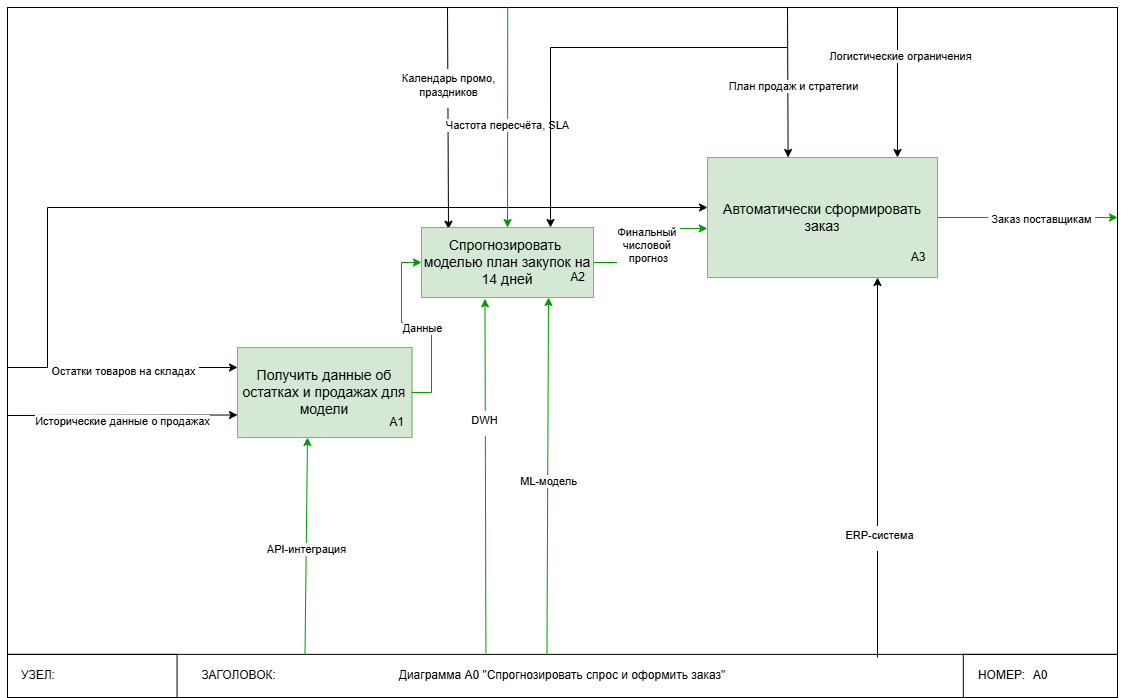

The diagram above was exported from draw.io. Its source (the exported page's mxGraphModel, read from the mxfile embedded in the PNG):
<mxGraphModel dx="2753" dy="2348" grid="1" gridSize="10" guides="1" tooltips="1" connect="1" arrows="1" fold="1" page="1" pageScale="1" pageWidth="827" pageHeight="1169" math="0" shadow="0">
  <root>
    <mxCell id="Ws_wSaefN9ttoyQnue2E-0" />
    <mxCell id="Ws_wSaefN9ttoyQnue2E-1" parent="Ws_wSaefN9ttoyQnue2E-0" />
    <mxCell id="Ws_wSaefN9ttoyQnue2E-2" value="" style="group" parent="Ws_wSaefN9ttoyQnue2E-1" vertex="1" connectable="0">
      <mxGeometry y="-40" width="1110" height="690" as="geometry" />
    </mxCell>
    <mxCell id="Ws_wSaefN9ttoyQnue2E-3" value="" style="rounded=0;whiteSpace=wrap;html=1;fillColor=none;movable=0;resizable=0;rotatable=0;deletable=0;editable=0;locked=1;connectable=0;" parent="Ws_wSaefN9ttoyQnue2E-2" vertex="1">
      <mxGeometry width="1110" height="689.9999999999999" as="geometry" />
    </mxCell>
    <mxCell id="Ws_wSaefN9ttoyQnue2E-4" value="&lt;font&gt;Диаграмма А0 &quot;&lt;span style=&quot;background-color: transparent; color: light-dark(rgb(0, 0, 0), rgb(255, 255, 255));&quot;&gt;Спрогнозировать спрос и оформить заказ&lt;/span&gt;&lt;/font&gt;&lt;font&gt;&quot;&lt;/font&gt;" style="rounded=0;whiteSpace=wrap;html=1;fillColor=none;" parent="Ws_wSaefN9ttoyQnue2E-2" vertex="1">
      <mxGeometry y="646.8749999999999" width="1110" height="43.12499999999999" as="geometry" />
    </mxCell>
    <mxCell id="Ws_wSaefN9ttoyQnue2E-5" value="А0" style="rounded=0;whiteSpace=wrap;html=1;fillColor=none;" parent="Ws_wSaefN9ttoyQnue2E-2" vertex="1">
      <mxGeometry x="955.8333333333334" y="646.8749999999999" width="154.16666666666669" height="43.12499999999999" as="geometry" />
    </mxCell>
    <mxCell id="Ws_wSaefN9ttoyQnue2E-6" value="" style="rounded=0;whiteSpace=wrap;html=1;fillColor=none;" parent="Ws_wSaefN9ttoyQnue2E-2" vertex="1">
      <mxGeometry y="646.8749999999999" width="169.58333333333334" height="43.12499999999999" as="geometry" />
    </mxCell>
    <mxCell id="Ws_wSaefN9ttoyQnue2E-7" value="УЗЕЛ:" style="text;html=1;align=center;verticalAlign=middle;whiteSpace=wrap;rounded=0;" parent="Ws_wSaefN9ttoyQnue2E-2" vertex="1">
      <mxGeometry y="646.8749999999999" width="61.66666666666667" height="43.12499999999999" as="geometry" />
    </mxCell>
    <mxCell id="Ws_wSaefN9ttoyQnue2E-8" value="ЗАГОЛОВОК:" style="text;html=1;align=center;verticalAlign=middle;whiteSpace=wrap;rounded=0;" parent="Ws_wSaefN9ttoyQnue2E-2" vertex="1">
      <mxGeometry x="169.58333333333334" y="646.8749999999999" width="123.33333333333334" height="43.12499999999999" as="geometry" />
    </mxCell>
    <mxCell id="Ws_wSaefN9ttoyQnue2E-9" value="НОМЕР:" style="text;html=1;align=center;verticalAlign=middle;whiteSpace=wrap;rounded=0;" parent="Ws_wSaefN9ttoyQnue2E-2" vertex="1">
      <mxGeometry x="955.8333333333334" y="646.8749999999999" width="77.08333333333334" height="43.12499999999999" as="geometry" />
    </mxCell>
    <mxCell id="Ws_wSaefN9ttoyQnue2E-41" value="" style="endArrow=classic;html=1;rounded=0;entryX=0.157;entryY=0.025;entryDx=0;entryDy=0;entryPerimeter=0;" parent="Ws_wSaefN9ttoyQnue2E-2" target="Ws_wSaefN9ttoyQnue2E-36" edge="1">
      <mxGeometry width="50" height="50" relative="1" as="geometry">
        <mxPoint x="440" as="sourcePoint" />
        <mxPoint x="440" y="340" as="targetPoint" />
      </mxGeometry>
    </mxCell>
    <mxCell id="Ws_wSaefN9ttoyQnue2E-42" value="&lt;table&gt;&lt;tbody&gt;&lt;tr&gt;&lt;td data-end=&quot;2903&quot; data-start=&quot;2860&quot; data-col-size=&quot;sm&quot;&gt;Календарь промо, &lt;br&gt;праздников&lt;/td&gt;&lt;/tr&gt;&lt;/tbody&gt;&lt;/table&gt;&lt;table&gt;&lt;tbody&gt;&lt;tr&gt;&lt;td data-end=&quot;2955&quot; data-start=&quot;2903&quot; data-col-size=&quot;md&quot;&gt;&lt;/td&gt;&lt;/tr&gt;&lt;/tbody&gt;&lt;/table&gt;" style="edgeLabel;html=1;align=center;verticalAlign=middle;resizable=0;points=[];" parent="Ws_wSaefN9ttoyQnue2E-41" vertex="1" connectable="0">
      <mxGeometry x="-0.27" relative="1" as="geometry">
        <mxPoint y="-1" as="offset" />
      </mxGeometry>
    </mxCell>
    <mxCell id="_1t2qvegiBY0Tocs2LdW-0" value="" style="endArrow=classic;html=1;rounded=0;entryX=0.5;entryY=0;entryDx=0;entryDy=0;exitX=0.435;exitY=0.004;exitDx=0;exitDy=0;exitPerimeter=0;strokeColor=#009900;" parent="Ws_wSaefN9ttoyQnue2E-2" target="Ws_wSaefN9ttoyQnue2E-36" edge="1">
      <mxGeometry width="50" height="50" relative="1" as="geometry">
        <mxPoint x="500.23888888888894" as="sourcePoint" />
        <mxPoint x="500" y="208.07999999999993" as="targetPoint" />
      </mxGeometry>
    </mxCell>
    <mxCell id="_1t2qvegiBY0Tocs2LdW-1" value="&lt;span style=&quot;color: rgba(0, 0, 0, 0); font-family: monospace; font-size: 0px; text-align: start; background-color: rgb(236, 236, 236);&quot;&gt;%3CmxGraphModel%3E%3Croot%3E%3CmxCell%20id%3D%220%22%2F%3E%3CmxCell%20id%3D%221%22%20parent%3D%220%22%2F%3E%3CmxCell%20id%3D%222%22%20value%3D%22%22%20style%3D%22endArrow%3Dclassic%3Bhtml%3D1%3Brounded%3D0%3BentryX%3D0.25%3BentryY%3D0%3BentryDx%3D0%3BentryDy%3D0%3BexitX%3D0.435%3BexitY%3D0.004%3BexitDx%3D0%3BexitDy%3D0%3BexitPerimeter%3D0%3B%22%20edge%3D%221%22%20parent%3D%221%22%3E%3CmxGeometry%20width%3D%2250%22%20height%3D%2250%22%20relative%3D%221%22%20as%3D%22geometry%22%3E%3CmxPoint%20x%3D%22-499.79999999999995%22%20y%3D%2231.920000000000073%22%20as%3D%22sourcePoint%22%2F%3E%3CmxPoint%20x%3D%22-500%22%20y%3D%22240%22%20as%3D%22targetPoint%22%2F%3E%3C%2FmxGeometry%3E%3C%2FmxCell%3E%3CmxCell%20id%3D%223%22%20value%3D%22%D0%9F%D0%BB%D0%B0%D0%BD%20%D0%BF%D1%80%D0%BE%D0%B4%D0%B0%D0%B6%20%D0%B8%20%D1%81%D1%82%D1%80%D0%B0%D1%82%D0%B5%D0%B3%D0%B8%D0%B8%22%20style%3D%22edgeLabel%3Bhtml%3D1%3Balign%3Dcenter%3BverticalAlign%3Dmiddle%3Bresizable%3D0%3Bpoints%3D%5B%5D%3B%22%20vertex%3D%221%22%20connectable%3D%220%22%20parent%3D%222%22%3E%3CmxGeometry%20x%3D%220.0556%22%20y%3D%225%22%20relative%3D%221%22%20as%3D%22geometry%22%3E%3CmxPoint%20as%3D%22offset%22%2F%3E%3C%2FmxGeometry%3E%3C%2FmxCell%3E%3C%2Froot%3E%3C%2FmxGraphModel%3E&lt;/span&gt;" style="edgeLabel;html=1;align=center;verticalAlign=middle;resizable=0;points=[];" parent="_1t2qvegiBY0Tocs2LdW-0" vertex="1" connectable="0">
      <mxGeometry x="0.0556" y="5" relative="1" as="geometry">
        <mxPoint as="offset" />
      </mxGeometry>
    </mxCell>
    <mxCell id="_1t2qvegiBY0Tocs2LdW-2" value="Text" style="edgeLabel;html=1;align=center;verticalAlign=middle;resizable=0;points=[];" parent="_1t2qvegiBY0Tocs2LdW-0" vertex="1" connectable="0">
      <mxGeometry x="0.0662" y="-1" relative="1" as="geometry">
        <mxPoint as="offset" />
      </mxGeometry>
    </mxCell>
    <mxCell id="_1t2qvegiBY0Tocs2LdW-3" value="Частота пересчёта, SLA" style="edgeLabel;html=1;align=center;verticalAlign=middle;resizable=0;points=[];" parent="_1t2qvegiBY0Tocs2LdW-0" vertex="1" connectable="0">
      <mxGeometry x="0.0662" y="-1" relative="1" as="geometry">
        <mxPoint as="offset" />
      </mxGeometry>
    </mxCell>
    <mxCell id="Ws_wSaefN9ttoyQnue2E-19" value="" style="endArrow=classic;html=1;rounded=0;entryX=0.5;entryY=0;entryDx=0;entryDy=0;" parent="Ws_wSaefN9ttoyQnue2E-2" edge="1">
      <mxGeometry width="50" height="50" relative="1" as="geometry">
        <mxPoint x="780" as="sourcePoint" />
        <mxPoint x="780.621111111111" y="150" as="targetPoint" />
      </mxGeometry>
    </mxCell>
    <mxCell id="Ws_wSaefN9ttoyQnue2E-20" value="План продаж и стратегии" style="edgeLabel;html=1;align=center;verticalAlign=middle;resizable=0;points=[];" parent="Ws_wSaefN9ttoyQnue2E-19" vertex="1" connectable="0">
      <mxGeometry x="0.0556" y="5" relative="1" as="geometry">
        <mxPoint as="offset" />
      </mxGeometry>
    </mxCell>
    <mxCell id="JYhAXbkuoS5VjLPsSINZ-4" value="" style="endArrow=classic;html=1;rounded=0;exitX=0.268;exitY=0.007;exitDx=0;exitDy=0;exitPerimeter=0;strokeColor=#009900;" parent="Ws_wSaefN9ttoyQnue2E-2" source="Ws_wSaefN9ttoyQnue2E-4" edge="1">
      <mxGeometry width="50" height="50" relative="1" as="geometry">
        <mxPoint x="292.92" y="625" as="sourcePoint" />
        <mxPoint x="300" y="430" as="targetPoint" />
      </mxGeometry>
    </mxCell>
    <mxCell id="JYhAXbkuoS5VjLPsSINZ-5" value="API-интеграция" style="edgeLabel;html=1;align=center;verticalAlign=middle;resizable=0;points=[];" parent="JYhAXbkuoS5VjLPsSINZ-4" vertex="1" connectable="0">
      <mxGeometry x="-0.0274" relative="1" as="geometry">
        <mxPoint as="offset" />
      </mxGeometry>
    </mxCell>
    <mxCell id="JYhAXbkuoS5VjLPsSINZ-0" value="" style="endArrow=classic;html=1;rounded=0;exitX=0.486;exitY=0.007;exitDx=0;exitDy=0;exitPerimeter=0;entryX=0.38;entryY=1.002;entryDx=0;entryDy=0;entryPerimeter=0;strokeColor=#009900;" parent="Ws_wSaefN9ttoyQnue2E-2" source="Ws_wSaefN9ttoyQnue2E-4" edge="1">
      <mxGeometry width="50" height="50" relative="1" as="geometry">
        <mxPoint x="540" y="467" as="sourcePoint" />
        <mxPoint x="541" y="290" as="targetPoint" />
      </mxGeometry>
    </mxCell>
    <mxCell id="JYhAXbkuoS5VjLPsSINZ-1" value="ML-модель" style="edgeLabel;html=1;align=center;verticalAlign=middle;resizable=0;points=[];" parent="JYhAXbkuoS5VjLPsSINZ-0" vertex="1" connectable="0">
      <mxGeometry x="-0.0274" relative="1" as="geometry">
        <mxPoint as="offset" />
      </mxGeometry>
    </mxCell>
    <mxCell id="Ws_wSaefN9ttoyQnue2E-10" value="" style="group;fontStyle=1;fillColor=#d5e8d4;strokeColor=#82b366;" parent="Ws_wSaefN9ttoyQnue2E-1" vertex="1" connectable="0">
      <mxGeometry x="230" y="300" width="174.39" height="90" as="geometry" />
    </mxCell>
    <mxCell id="Ws_wSaefN9ttoyQnue2E-12" value="&lt;h3 data-end=&quot;498&quot; data-start=&quot;444&quot;&gt;&lt;span style=&quot;font-weight: normal;&quot;&gt;Получить данные об остатках и продажах для модели&lt;/span&gt;&lt;/h3&gt;" style="rounded=0;whiteSpace=wrap;html=1;fillColor=#d5e8d4;strokeColor=#82b366;" parent="Ws_wSaefN9ttoyQnue2E-10" vertex="1">
      <mxGeometry width="174.39" height="90" as="geometry" />
    </mxCell>
    <mxCell id="Ws_wSaefN9ttoyQnue2E-13" value="A1" style="text;html=1;align=center;verticalAlign=middle;whiteSpace=wrap;rounded=0;" parent="Ws_wSaefN9ttoyQnue2E-10" vertex="1">
      <mxGeometry x="145.325" y="60" width="29.064999999999994" height="30" as="geometry" />
    </mxCell>
    <mxCell id="Ws_wSaefN9ttoyQnue2E-14" value="" style="group;fontStyle=1;fillColor=#d5e8d4;strokeColor=#82b366;" parent="Ws_wSaefN9ttoyQnue2E-1" vertex="1" connectable="0">
      <mxGeometry x="700" y="110" width="230" height="120" as="geometry" />
    </mxCell>
    <mxCell id="Ws_wSaefN9ttoyQnue2E-15" style="edgeStyle=orthogonalEdgeStyle;rounded=0;orthogonalLoop=1;jettySize=auto;html=1;endArrow=none;startFill=1;startArrow=classic;" parent="Ws_wSaefN9ttoyQnue2E-14" source="Ws_wSaefN9ttoyQnue2E-17" edge="1">
      <mxGeometry relative="1" as="geometry">
        <mxPoint x="-660" y="210" as="targetPoint" />
        <Array as="points">
          <mxPoint x="-660" y="50" />
        </Array>
      </mxGeometry>
    </mxCell>
    <mxCell id="Ws_wSaefN9ttoyQnue2E-17" value="&lt;h3 data-end=&quot;498&quot; data-start=&quot;444&quot;&gt;&lt;span style=&quot;font-weight: normal;&quot;&gt;Автоматически сформировать заказ&lt;/span&gt;&lt;/h3&gt;" style="rounded=0;whiteSpace=wrap;html=1;fillColor=#d5e8d4;strokeColor=#82b366;" parent="Ws_wSaefN9ttoyQnue2E-14" vertex="1">
      <mxGeometry width="230.00000000000006" height="120" as="geometry" />
    </mxCell>
    <mxCell id="Ws_wSaefN9ttoyQnue2E-18" value="A3" style="text;html=1;align=center;verticalAlign=middle;whiteSpace=wrap;rounded=0;" parent="Ws_wSaefN9ttoyQnue2E-14" vertex="1">
      <mxGeometry x="191.66666666666669" y="80" width="38.333333333333336" height="40" as="geometry" />
    </mxCell>
    <mxCell id="Ws_wSaefN9ttoyQnue2E-21" value="" style="endArrow=classic;html=1;rounded=0;entryX=0;entryY=0.25;entryDx=0;entryDy=0;" parent="Ws_wSaefN9ttoyQnue2E-1" edge="1">
      <mxGeometry width="50" height="50" relative="1" as="geometry">
        <mxPoint y="320" as="sourcePoint" />
        <mxPoint x="229.99511427254174" y="320" as="targetPoint" />
        <Array as="points" />
      </mxGeometry>
    </mxCell>
    <mxCell id="Ws_wSaefN9ttoyQnue2E-22" value="&lt;table&gt;&lt;tbody&gt;&lt;tr&gt;&lt;td data-end=&quot;958&quot; data-start=&quot;946&quot; data-col-size=&quot;sm&quot;&gt;&lt;/td&gt;&lt;/tr&gt;&lt;/tbody&gt;&lt;/table&gt;&lt;table&gt;&lt;tbody&gt;&lt;tr&gt;&lt;td data-end=&quot;1008&quot; data-start=&quot;958&quot; data-col-size=&quot;sm&quot;&gt;Остатки товаров на складах&lt;/td&gt;&lt;/tr&gt;&lt;/tbody&gt;&lt;/table&gt;" style="edgeLabel;html=1;align=center;verticalAlign=middle;resizable=0;points=[];" parent="Ws_wSaefN9ttoyQnue2E-21" vertex="1" connectable="0">
      <mxGeometry x="-0.2046" y="4" relative="1" as="geometry">
        <mxPoint x="24" y="4" as="offset" />
      </mxGeometry>
    </mxCell>
    <mxCell id="Ws_wSaefN9ttoyQnue2E-23" value="" style="endArrow=classic;html=1;rounded=0;entryX=0;entryY=0.75;entryDx=0;entryDy=0;" parent="Ws_wSaefN9ttoyQnue2E-1" target="Ws_wSaefN9ttoyQnue2E-12" edge="1">
      <mxGeometry width="50" height="50" relative="1" as="geometry">
        <mxPoint y="368" as="sourcePoint" />
        <mxPoint x="310" y="354" as="targetPoint" />
      </mxGeometry>
    </mxCell>
    <mxCell id="Ws_wSaefN9ttoyQnue2E-24" value="Исторические данные о продажах" style="edgeLabel;html=1;align=center;verticalAlign=middle;resizable=0;points=[];" parent="Ws_wSaefN9ttoyQnue2E-23" vertex="1" connectable="0">
      <mxGeometry x="-0.2269" y="-3" relative="1" as="geometry">
        <mxPoint x="26" y="2" as="offset" />
      </mxGeometry>
    </mxCell>
    <mxCell id="Ws_wSaefN9ttoyQnue2E-25" style="edgeStyle=orthogonalEdgeStyle;rounded=0;orthogonalLoop=1;jettySize=auto;html=1;endArrow=none;startFill=1;startArrow=classic;exitX=0.75;exitY=0;exitDx=0;exitDy=0;" parent="Ws_wSaefN9ttoyQnue2E-1" source="Ws_wSaefN9ttoyQnue2E-36" edge="1">
      <mxGeometry relative="1" as="geometry">
        <mxPoint x="780" as="targetPoint" />
        <mxPoint x="501" y="180" as="sourcePoint" />
        <Array as="points">
          <mxPoint x="543" />
        </Array>
      </mxGeometry>
    </mxCell>
    <mxCell id="Ws_wSaefN9ttoyQnue2E-26" value="" style="endArrow=classic;html=1;rounded=0;entryX=0.826;entryY=0;entryDx=0;entryDy=0;entryPerimeter=0;" parent="Ws_wSaefN9ttoyQnue2E-1" target="Ws_wSaefN9ttoyQnue2E-17" edge="1">
      <mxGeometry width="50" height="50" relative="1" as="geometry">
        <mxPoint x="890" y="-40" as="sourcePoint" />
        <mxPoint x="876.3293888888893" y="76.2800000000002" as="targetPoint" />
      </mxGeometry>
    </mxCell>
    <mxCell id="Ws_wSaefN9ttoyQnue2E-27" value="Логистические ограничения" style="edgeLabel;html=1;align=center;verticalAlign=middle;resizable=0;points=[];" parent="Ws_wSaefN9ttoyQnue2E-26" vertex="1" connectable="0">
      <mxGeometry x="-0.3597" y="2" relative="1" as="geometry">
        <mxPoint as="offset" />
      </mxGeometry>
    </mxCell>
    <mxCell id="Ws_wSaefN9ttoyQnue2E-28" value="" style="endArrow=classic;html=1;rounded=0;exitX=1;exitY=0.5;exitDx=0;exitDy=0;strokeColor=#009900;" parent="Ws_wSaefN9ttoyQnue2E-1" source="Ws_wSaefN9ttoyQnue2E-17" edge="1">
      <mxGeometry width="50" height="50" relative="1" as="geometry">
        <mxPoint x="820" y="139.78" as="sourcePoint" />
        <mxPoint x="1110" y="170" as="targetPoint" />
      </mxGeometry>
    </mxCell>
    <mxCell id="Ws_wSaefN9ttoyQnue2E-29" value="&lt;table&gt;&lt;tbody&gt;&lt;tr&gt;&lt;td data-end=&quot;1427&quot; data-start=&quot;1377&quot; data-col-size=&quot;sm&quot;&gt;Заказ поставщикам&lt;/td&gt;&lt;/tr&gt;&lt;/tbody&gt;&lt;/table&gt;&lt;table&gt;&lt;tbody&gt;&lt;tr&gt;&lt;td data-end=&quot;1499&quot; data-start=&quot;1427&quot; data-col-size=&quot;md&quot;&gt;&lt;/td&gt;&lt;/tr&gt;&lt;/tbody&gt;&lt;/table&gt;" style="edgeLabel;html=1;align=center;verticalAlign=middle;resizable=0;points=[];" parent="Ws_wSaefN9ttoyQnue2E-28" vertex="1" connectable="0">
      <mxGeometry x="-0.3636" relative="1" as="geometry">
        <mxPoint x="46" y="4" as="offset" />
      </mxGeometry>
    </mxCell>
    <mxCell id="Ws_wSaefN9ttoyQnue2E-30" value="" style="endArrow=classic;html=1;rounded=0;" parent="Ws_wSaefN9ttoyQnue2E-1" edge="1">
      <mxGeometry width="50" height="50" relative="1" as="geometry">
        <mxPoint x="870" y="610" as="sourcePoint" />
        <mxPoint x="870" y="230" as="targetPoint" />
      </mxGeometry>
    </mxCell>
    <mxCell id="Ws_wSaefN9ttoyQnue2E-31" value="&lt;table&gt;&lt;tbody&gt;&lt;tr&gt;&lt;td data-end=&quot;1705&quot; data-start=&quot;1655&quot; data-col-size=&quot;sm&quot;&gt;ERP-система&lt;/td&gt;&lt;/tr&gt;&lt;/tbody&gt;&lt;/table&gt;&lt;table&gt;&lt;tbody&gt;&lt;tr&gt;&lt;td data-end=&quot;1777&quot; data-start=&quot;1705&quot; data-col-size=&quot;md&quot;&gt;&lt;/td&gt;&lt;/tr&gt;&lt;/tbody&gt;&lt;/table&gt;" style="edgeLabel;html=1;align=center;verticalAlign=middle;resizable=0;points=[];" parent="Ws_wSaefN9ttoyQnue2E-30" vertex="1" connectable="0">
      <mxGeometry x="0.3021" y="2" relative="1" as="geometry">
        <mxPoint x="3" y="127" as="offset" />
      </mxGeometry>
    </mxCell>
    <mxCell id="Ws_wSaefN9ttoyQnue2E-34" style="edgeStyle=orthogonalEdgeStyle;rounded=0;orthogonalLoop=1;jettySize=auto;html=1;entryX=-0.001;entryY=0.591;entryDx=0;entryDy=0;entryPerimeter=0;strokeColor=#009900;" parent="Ws_wSaefN9ttoyQnue2E-1" source="Ws_wSaefN9ttoyQnue2E-36" target="Ws_wSaefN9ttoyQnue2E-17" edge="1">
      <mxGeometry relative="1" as="geometry" />
    </mxCell>
    <mxCell id="Ws_wSaefN9ttoyQnue2E-35" value="Финальный&amp;nbsp;&lt;div&gt;числовой&amp;nbsp;&lt;/div&gt;&lt;div&gt;прогноз&lt;/div&gt;" style="edgeLabel;html=1;align=center;verticalAlign=middle;resizable=0;points=[];" parent="Ws_wSaefN9ttoyQnue2E-34" vertex="1" connectable="0">
      <mxGeometry x="0.0079" y="3" relative="1" as="geometry">
        <mxPoint as="offset" />
      </mxGeometry>
    </mxCell>
    <mxCell id="Ws_wSaefN9ttoyQnue2E-36" value="&lt;h3 data-start=&quot;444&quot; data-end=&quot;498&quot;&gt;&lt;span style=&quot;font-weight: normal;&quot;&gt;Спрогнозировать&amp;nbsp; моделью план закупок на 14 дней&lt;/span&gt;&lt;/h3&gt;" style="rounded=0;whiteSpace=wrap;html=1;fontStyle=1;fillColor=#d5e8d4;strokeColor=#82b366;" parent="Ws_wSaefN9ttoyQnue2E-1" vertex="1">
      <mxGeometry x="414" y="180" width="172.03" height="70" as="geometry" />
    </mxCell>
    <mxCell id="Ws_wSaefN9ttoyQnue2E-37" value="A2" style="text;html=1;align=center;verticalAlign=middle;whiteSpace=wrap;rounded=0;" parent="Ws_wSaefN9ttoyQnue2E-1" vertex="1">
      <mxGeometry x="555.3963963963964" y="220" width="30.63588588588588" height="20" as="geometry" />
    </mxCell>
    <mxCell id="Ws_wSaefN9ttoyQnue2E-38" style="edgeStyle=orthogonalEdgeStyle;rounded=0;orthogonalLoop=1;jettySize=auto;html=1;exitX=1;exitY=0.5;exitDx=0;exitDy=0;entryX=0;entryY=0.5;entryDx=0;entryDy=0;fillColor=#d5e8d4;strokeColor=#009900;" parent="Ws_wSaefN9ttoyQnue2E-1" source="Ws_wSaefN9ttoyQnue2E-12" target="Ws_wSaefN9ttoyQnue2E-36" edge="1">
      <mxGeometry relative="1" as="geometry">
        <Array as="points">
          <mxPoint x="424" y="345" />
          <mxPoint x="424" y="275" />
          <mxPoint x="394" y="275" />
          <mxPoint x="394" y="215" />
        </Array>
      </mxGeometry>
    </mxCell>
    <mxCell id="Ws_wSaefN9ttoyQnue2E-39" value="Данные" style="edgeLabel;html=1;align=center;verticalAlign=middle;resizable=0;points=[];" parent="Ws_wSaefN9ttoyQnue2E-38" vertex="1" connectable="0">
      <mxGeometry x="-0.2563" y="4" relative="1" as="geometry">
        <mxPoint x="-6" y="-10" as="offset" />
      </mxGeometry>
    </mxCell>
    <mxCell id="JYhAXbkuoS5VjLPsSINZ-2" value="" style="endArrow=classic;html=1;rounded=0;entryX=0.369;entryY=1.019;entryDx=0;entryDy=0;entryPerimeter=0;exitX=0.431;exitY=-0.028;exitDx=0;exitDy=0;exitPerimeter=0;strokeColor=#009900;" parent="Ws_wSaefN9ttoyQnue2E-1" source="Ws_wSaefN9ttoyQnue2E-4" target="Ws_wSaefN9ttoyQnue2E-36" edge="1">
      <mxGeometry width="50" height="50" relative="1" as="geometry">
        <mxPoint x="480" y="600" as="sourcePoint" />
        <mxPoint x="471.18999999999994" y="426.88" as="targetPoint" />
      </mxGeometry>
    </mxCell>
    <mxCell id="JYhAXbkuoS5VjLPsSINZ-3" value="&lt;table&gt;&lt;tbody&gt;&lt;tr&gt;&lt;td data-end=&quot;1705&quot; data-start=&quot;1655&quot; data-col-size=&quot;sm&quot;&gt;DWH&lt;table style=&quot;color: light-dark(rgb(0, 0, 0), rgb(255, 255, 255));&quot;&gt;&lt;tbody&gt;&lt;tr&gt;&lt;td data-end=&quot;1777&quot; data-start=&quot;1705&quot; data-col-size=&quot;md&quot;&gt;&lt;/td&gt;&lt;/tr&gt;&lt;/tbody&gt;&lt;/table&gt;&lt;/td&gt;&lt;/tr&gt;&lt;/tbody&gt;&lt;/table&gt;" style="edgeLabel;html=1;align=center;verticalAlign=middle;resizable=0;points=[];" parent="JYhAXbkuoS5VjLPsSINZ-2" vertex="1" connectable="0">
      <mxGeometry x="0.3021" y="2" relative="1" as="geometry">
        <mxPoint as="offset" />
      </mxGeometry>
    </mxCell>
  </root>
</mxGraphModel>